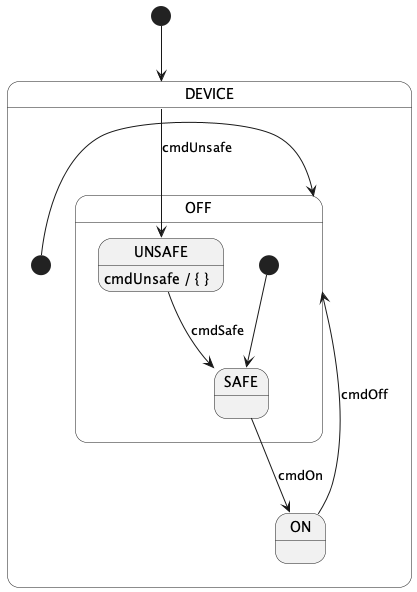

The diagram above was rendered by PlantUML. Its source (embedded in the PNG):
@startuml

[*] --> DEVICE

state DEVICE {

  [*] -> OFF

  DEVICE --> UNSAFE : cmdUnsafe

  state OFF {
    [*] --> SAFE
    state SAFE {
      SAFE --> ON : cmdOn
    }
    state UNSAFE {
      UNSAFE : cmdUnsafe / { }
      UNSAFE --> SAFE : cmdSafe
    }
  }

  state ON {

    ON --> OFF : cmdOff

  }

}

@enduml